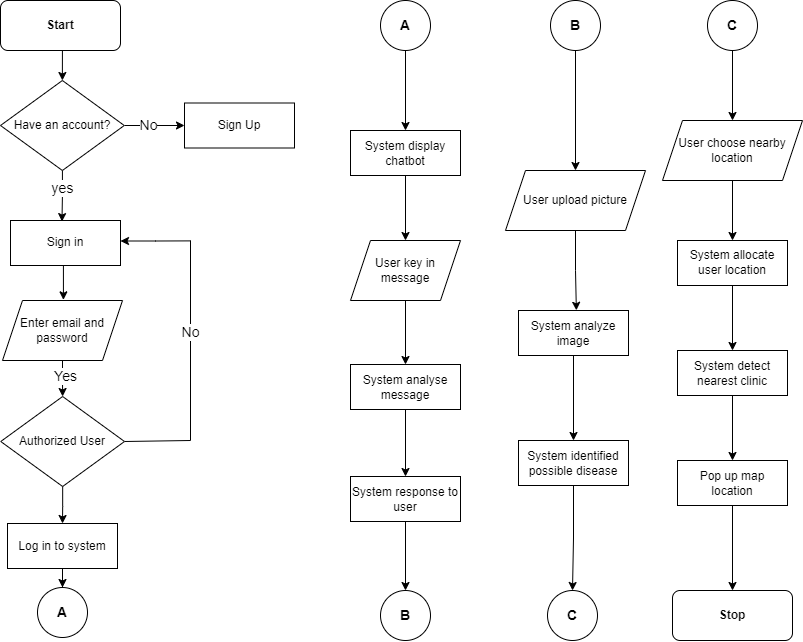

The diagram above was exported from draw.io. Its source (the exported page's mxGraphModel, read from the mxfile embedded in the PNG):
<mxGraphModel dx="1110" dy="432" grid="1" gridSize="10" guides="1" tooltips="1" connect="1" arrows="1" fold="1" page="1" pageScale="1" pageWidth="827" pageHeight="1169" math="0" shadow="0">
  <root>
    <mxCell id="0" />
    <mxCell id="1" parent="0" />
    <mxCell id="IQL-CyfhG0jr65KCEd_G-12" style="edgeStyle=orthogonalEdgeStyle;rounded=0;orthogonalLoop=1;jettySize=auto;html=1;exitX=0.5;exitY=1;exitDx=0;exitDy=0;entryX=0.5;entryY=0;entryDx=0;entryDy=0;fontSize=14;" edge="1" parent="1" source="IQL-CyfhG0jr65KCEd_G-2" target="IQL-CyfhG0jr65KCEd_G-3">
      <mxGeometry relative="1" as="geometry" />
    </mxCell>
    <mxCell id="IQL-CyfhG0jr65KCEd_G-2" value="&lt;b&gt;Start&lt;/b&gt;" style="rounded=1;whiteSpace=wrap;html=1;" vertex="1" parent="1">
      <mxGeometry x="120" y="270" width="120" height="50" as="geometry" />
    </mxCell>
    <mxCell id="IQL-CyfhG0jr65KCEd_G-13" style="edgeStyle=orthogonalEdgeStyle;rounded=0;orthogonalLoop=1;jettySize=auto;html=1;exitX=1;exitY=0.5;exitDx=0;exitDy=0;entryX=0;entryY=0.5;entryDx=0;entryDy=0;fontSize=14;" edge="1" parent="1" source="IQL-CyfhG0jr65KCEd_G-3" target="IQL-CyfhG0jr65KCEd_G-4">
      <mxGeometry relative="1" as="geometry" />
    </mxCell>
    <mxCell id="IQL-CyfhG0jr65KCEd_G-14" value="No" style="edgeLabel;html=1;align=center;verticalAlign=middle;resizable=0;points=[];fontSize=14;" vertex="1" connectable="0" parent="IQL-CyfhG0jr65KCEd_G-13">
      <mxGeometry x="-0.1937" relative="1" as="geometry">
        <mxPoint as="offset" />
      </mxGeometry>
    </mxCell>
    <mxCell id="IQL-CyfhG0jr65KCEd_G-19" style="edgeStyle=orthogonalEdgeStyle;rounded=0;orthogonalLoop=1;jettySize=auto;html=1;entryX=0.468;entryY=0.024;entryDx=0;entryDy=0;entryPerimeter=0;fontSize=14;" edge="1" parent="1" source="IQL-CyfhG0jr65KCEd_G-3" target="IQL-CyfhG0jr65KCEd_G-5">
      <mxGeometry relative="1" as="geometry" />
    </mxCell>
    <mxCell id="IQL-CyfhG0jr65KCEd_G-20" value="yes" style="edgeLabel;html=1;align=center;verticalAlign=middle;resizable=0;points=[];fontSize=14;" vertex="1" connectable="0" parent="IQL-CyfhG0jr65KCEd_G-19">
      <mxGeometry x="-0.3241" relative="1" as="geometry">
        <mxPoint as="offset" />
      </mxGeometry>
    </mxCell>
    <mxCell id="IQL-CyfhG0jr65KCEd_G-3" value="Have an account?" style="rhombus;whiteSpace=wrap;html=1;" vertex="1" parent="1">
      <mxGeometry x="120" y="350" width="123.75" height="90" as="geometry" />
    </mxCell>
    <mxCell id="IQL-CyfhG0jr65KCEd_G-4" value="Sign Up" style="rounded=0;whiteSpace=wrap;html=1;" vertex="1" parent="1">
      <mxGeometry x="304" y="372.5" width="110" height="45" as="geometry" />
    </mxCell>
    <mxCell id="IQL-CyfhG0jr65KCEd_G-18" style="edgeStyle=orthogonalEdgeStyle;rounded=0;orthogonalLoop=1;jettySize=auto;html=1;exitX=0.5;exitY=1;exitDx=0;exitDy=0;entryX=0.541;entryY=-0.011;entryDx=0;entryDy=0;entryPerimeter=0;fontSize=14;" edge="1" parent="1">
      <mxGeometry relative="1" as="geometry">
        <mxPoint x="181" y="535.0000000000001" as="sourcePoint" />
        <mxPoint x="182.92000000000002" y="569.34" as="targetPoint" />
      </mxGeometry>
    </mxCell>
    <mxCell id="IQL-CyfhG0jr65KCEd_G-27" style="edgeStyle=orthogonalEdgeStyle;rounded=0;orthogonalLoop=1;jettySize=auto;html=1;exitX=1;exitY=0.5;exitDx=0;exitDy=0;fontSize=14;endArrow=none;endFill=0;startArrow=classic;startFill=1;" edge="1" parent="1">
      <mxGeometry relative="1" as="geometry">
        <mxPoint x="310" y="510.38709677419354" as="targetPoint" />
        <mxPoint x="239.99999999999994" y="510.5" as="sourcePoint" />
        <Array as="points">
          <mxPoint x="275" y="511" />
          <mxPoint x="290" y="510" />
        </Array>
      </mxGeometry>
    </mxCell>
    <mxCell id="IQL-CyfhG0jr65KCEd_G-5" value="Sign in" style="rounded=0;whiteSpace=wrap;html=1;" vertex="1" parent="1">
      <mxGeometry x="130" y="490" width="110" height="45" as="geometry" />
    </mxCell>
    <mxCell id="IQL-CyfhG0jr65KCEd_G-21" style="edgeStyle=orthogonalEdgeStyle;rounded=0;orthogonalLoop=1;jettySize=auto;html=1;entryX=0.5;entryY=0;entryDx=0;entryDy=0;fontSize=14;" edge="1" parent="1" source="IQL-CyfhG0jr65KCEd_G-6" target="IQL-CyfhG0jr65KCEd_G-8">
      <mxGeometry relative="1" as="geometry" />
    </mxCell>
    <mxCell id="IQL-CyfhG0jr65KCEd_G-75" value="Yes" style="edgeLabel;html=1;align=center;verticalAlign=middle;resizable=0;points=[];fontSize=14;" vertex="1" connectable="0" parent="IQL-CyfhG0jr65KCEd_G-21">
      <mxGeometry x="-0.2913" y="2" relative="1" as="geometry">
        <mxPoint x="1" y="3" as="offset" />
      </mxGeometry>
    </mxCell>
    <mxCell id="IQL-CyfhG0jr65KCEd_G-6" value="Enter email and password" style="shape=parallelogram;perimeter=parallelogramPerimeter;whiteSpace=wrap;html=1;fixedSize=1;" vertex="1" parent="1">
      <mxGeometry x="122" y="570" width="120" height="60" as="geometry" />
    </mxCell>
    <mxCell id="IQL-CyfhG0jr65KCEd_G-22" style="edgeStyle=orthogonalEdgeStyle;rounded=0;orthogonalLoop=1;jettySize=auto;html=1;entryX=0.5;entryY=0;entryDx=0;entryDy=0;fontSize=14;" edge="1" parent="1" source="IQL-CyfhG0jr65KCEd_G-8" target="IQL-CyfhG0jr65KCEd_G-9">
      <mxGeometry relative="1" as="geometry" />
    </mxCell>
    <mxCell id="IQL-CyfhG0jr65KCEd_G-25" style="edgeStyle=orthogonalEdgeStyle;rounded=0;orthogonalLoop=1;jettySize=auto;html=1;fontSize=14;endArrow=none;endFill=0;exitX=1;exitY=0.5;exitDx=0;exitDy=0;" edge="1" parent="1" source="IQL-CyfhG0jr65KCEd_G-8">
      <mxGeometry relative="1" as="geometry">
        <mxPoint x="310" y="510" as="targetPoint" />
        <Array as="points">
          <mxPoint x="244" y="710" />
          <mxPoint x="310" y="710" />
        </Array>
      </mxGeometry>
    </mxCell>
    <mxCell id="IQL-CyfhG0jr65KCEd_G-29" value="No" style="edgeLabel;html=1;align=center;verticalAlign=middle;resizable=0;points=[];fontSize=14;" vertex="1" connectable="0" parent="IQL-CyfhG0jr65KCEd_G-25">
      <mxGeometry x="0.3083" relative="1" as="geometry">
        <mxPoint as="offset" />
      </mxGeometry>
    </mxCell>
    <mxCell id="IQL-CyfhG0jr65KCEd_G-8" value="Authorized User" style="rhombus;whiteSpace=wrap;html=1;" vertex="1" parent="1">
      <mxGeometry x="120.25" y="666" width="123.75" height="90" as="geometry" />
    </mxCell>
    <mxCell id="IQL-CyfhG0jr65KCEd_G-76" style="edgeStyle=orthogonalEdgeStyle;rounded=0;orthogonalLoop=1;jettySize=auto;html=1;entryX=0.5;entryY=0;entryDx=0;entryDy=0;fontSize=14;startArrow=none;startFill=0;endArrow=classic;endFill=1;" edge="1" parent="1" source="IQL-CyfhG0jr65KCEd_G-9" target="IQL-CyfhG0jr65KCEd_G-11">
      <mxGeometry relative="1" as="geometry" />
    </mxCell>
    <mxCell id="IQL-CyfhG0jr65KCEd_G-9" value="Log in to system" style="rounded=0;whiteSpace=wrap;html=1;" vertex="1" parent="1">
      <mxGeometry x="127" y="793" width="110" height="45" as="geometry" />
    </mxCell>
    <mxCell id="IQL-CyfhG0jr65KCEd_G-11" value="&lt;font style=&quot;font-size: 14px;&quot;&gt;&lt;b&gt;A&lt;/b&gt;&lt;/font&gt;" style="ellipse;whiteSpace=wrap;html=1;aspect=fixed;" vertex="1" parent="1">
      <mxGeometry x="157" y="857" width="50" height="50" as="geometry" />
    </mxCell>
    <mxCell id="IQL-CyfhG0jr65KCEd_G-38" style="edgeStyle=orthogonalEdgeStyle;rounded=0;orthogonalLoop=1;jettySize=auto;html=1;entryX=0.5;entryY=0;entryDx=0;entryDy=0;fontSize=14;startArrow=none;startFill=0;endArrow=classic;endFill=1;" edge="1" parent="1" source="IQL-CyfhG0jr65KCEd_G-31" target="IQL-CyfhG0jr65KCEd_G-32">
      <mxGeometry relative="1" as="geometry" />
    </mxCell>
    <mxCell id="IQL-CyfhG0jr65KCEd_G-31" value="&lt;font style=&quot;font-size: 14px;&quot;&gt;&lt;b&gt;A&lt;/b&gt;&lt;/font&gt;" style="ellipse;whiteSpace=wrap;html=1;aspect=fixed;" vertex="1" parent="1">
      <mxGeometry x="500" y="270" width="50" height="50" as="geometry" />
    </mxCell>
    <mxCell id="IQL-CyfhG0jr65KCEd_G-41" style="edgeStyle=orthogonalEdgeStyle;rounded=0;orthogonalLoop=1;jettySize=auto;html=1;fontSize=14;startArrow=none;startFill=0;endArrow=classic;endFill=1;" edge="1" parent="1" source="IQL-CyfhG0jr65KCEd_G-32" target="IQL-CyfhG0jr65KCEd_G-34">
      <mxGeometry relative="1" as="geometry" />
    </mxCell>
    <mxCell id="IQL-CyfhG0jr65KCEd_G-32" value="System display chatbot" style="rounded=0;whiteSpace=wrap;html=1;" vertex="1" parent="1">
      <mxGeometry x="470" y="400" width="110" height="45" as="geometry" />
    </mxCell>
    <mxCell id="IQL-CyfhG0jr65KCEd_G-42" style="edgeStyle=orthogonalEdgeStyle;rounded=0;orthogonalLoop=1;jettySize=auto;html=1;entryX=0.5;entryY=0;entryDx=0;entryDy=0;fontSize=14;startArrow=none;startFill=0;endArrow=classic;endFill=1;" edge="1" parent="1" source="IQL-CyfhG0jr65KCEd_G-34" target="IQL-CyfhG0jr65KCEd_G-35">
      <mxGeometry relative="1" as="geometry" />
    </mxCell>
    <mxCell id="IQL-CyfhG0jr65KCEd_G-34" value="User key in message" style="shape=parallelogram;perimeter=parallelogramPerimeter;whiteSpace=wrap;html=1;fixedSize=1;" vertex="1" parent="1">
      <mxGeometry x="470" y="510" width="110" height="60" as="geometry" />
    </mxCell>
    <mxCell id="IQL-CyfhG0jr65KCEd_G-43" style="edgeStyle=orthogonalEdgeStyle;rounded=0;orthogonalLoop=1;jettySize=auto;html=1;entryX=0.5;entryY=0;entryDx=0;entryDy=0;fontSize=14;startArrow=none;startFill=0;endArrow=classic;endFill=1;" edge="1" parent="1" source="IQL-CyfhG0jr65KCEd_G-35" target="IQL-CyfhG0jr65KCEd_G-36">
      <mxGeometry relative="1" as="geometry" />
    </mxCell>
    <mxCell id="IQL-CyfhG0jr65KCEd_G-35" value="System analyse message" style="rounded=0;whiteSpace=wrap;html=1;" vertex="1" parent="1">
      <mxGeometry x="470" y="634" width="110" height="45" as="geometry" />
    </mxCell>
    <mxCell id="IQL-CyfhG0jr65KCEd_G-46" style="edgeStyle=orthogonalEdgeStyle;rounded=0;orthogonalLoop=1;jettySize=auto;html=1;fontSize=14;startArrow=none;startFill=0;endArrow=classic;endFill=1;" edge="1" parent="1" source="IQL-CyfhG0jr65KCEd_G-36" target="IQL-CyfhG0jr65KCEd_G-44">
      <mxGeometry relative="1" as="geometry" />
    </mxCell>
    <mxCell id="IQL-CyfhG0jr65KCEd_G-36" value="System response to user" style="rounded=0;whiteSpace=wrap;html=1;" vertex="1" parent="1">
      <mxGeometry x="470" y="746" width="110" height="45" as="geometry" />
    </mxCell>
    <mxCell id="IQL-CyfhG0jr65KCEd_G-44" value="&lt;font style=&quot;font-size: 14px;&quot;&gt;&lt;b&gt;B&lt;/b&gt;&lt;/font&gt;" style="ellipse;whiteSpace=wrap;html=1;aspect=fixed;" vertex="1" parent="1">
      <mxGeometry x="500" y="860" width="50" height="50" as="geometry" />
    </mxCell>
    <mxCell id="IQL-CyfhG0jr65KCEd_G-52" style="edgeStyle=orthogonalEdgeStyle;rounded=0;orthogonalLoop=1;jettySize=auto;html=1;entryX=0.5;entryY=0;entryDx=0;entryDy=0;fontSize=14;startArrow=none;startFill=0;endArrow=classic;endFill=1;" edge="1" parent="1" source="IQL-CyfhG0jr65KCEd_G-47" target="IQL-CyfhG0jr65KCEd_G-48">
      <mxGeometry relative="1" as="geometry" />
    </mxCell>
    <mxCell id="IQL-CyfhG0jr65KCEd_G-47" value="&lt;font style=&quot;font-size: 14px;&quot;&gt;&lt;b&gt;B&lt;/b&gt;&lt;/font&gt;" style="ellipse;whiteSpace=wrap;html=1;aspect=fixed;" vertex="1" parent="1">
      <mxGeometry x="670" y="270" width="50" height="50" as="geometry" />
    </mxCell>
    <mxCell id="IQL-CyfhG0jr65KCEd_G-57" style="edgeStyle=orthogonalEdgeStyle;rounded=0;orthogonalLoop=1;jettySize=auto;html=1;entryX=0.526;entryY=-0.004;entryDx=0;entryDy=0;fontSize=14;startArrow=none;startFill=0;endArrow=classic;endFill=1;entryPerimeter=0;" edge="1" parent="1" source="IQL-CyfhG0jr65KCEd_G-48" target="IQL-CyfhG0jr65KCEd_G-49">
      <mxGeometry relative="1" as="geometry" />
    </mxCell>
    <mxCell id="IQL-CyfhG0jr65KCEd_G-48" value="User upload picture" style="shape=parallelogram;perimeter=parallelogramPerimeter;whiteSpace=wrap;html=1;fixedSize=1;" vertex="1" parent="1">
      <mxGeometry x="625" y="440" width="140" height="60" as="geometry" />
    </mxCell>
    <mxCell id="IQL-CyfhG0jr65KCEd_G-59" style="edgeStyle=orthogonalEdgeStyle;rounded=0;orthogonalLoop=1;jettySize=auto;html=1;entryX=0.5;entryY=0;entryDx=0;entryDy=0;fontSize=14;startArrow=none;startFill=0;endArrow=classic;endFill=1;" edge="1" parent="1" source="IQL-CyfhG0jr65KCEd_G-49" target="IQL-CyfhG0jr65KCEd_G-50">
      <mxGeometry relative="1" as="geometry" />
    </mxCell>
    <mxCell id="IQL-CyfhG0jr65KCEd_G-49" value="System analyze image" style="rounded=0;whiteSpace=wrap;html=1;" vertex="1" parent="1">
      <mxGeometry x="638" y="580" width="110" height="45" as="geometry" />
    </mxCell>
    <mxCell id="IQL-CyfhG0jr65KCEd_G-60" style="edgeStyle=orthogonalEdgeStyle;rounded=0;orthogonalLoop=1;jettySize=auto;html=1;entryX=0.5;entryY=0;entryDx=0;entryDy=0;fontSize=14;startArrow=none;startFill=0;endArrow=classic;endFill=1;" edge="1" parent="1" source="IQL-CyfhG0jr65KCEd_G-50" target="IQL-CyfhG0jr65KCEd_G-51">
      <mxGeometry relative="1" as="geometry" />
    </mxCell>
    <mxCell id="IQL-CyfhG0jr65KCEd_G-50" value="System identified possible disease" style="rounded=0;whiteSpace=wrap;html=1;" vertex="1" parent="1">
      <mxGeometry x="638" y="710" width="110" height="45" as="geometry" />
    </mxCell>
    <mxCell id="IQL-CyfhG0jr65KCEd_G-51" value="&lt;font style=&quot;font-size: 14px;&quot;&gt;&lt;b&gt;C&lt;/b&gt;&lt;/font&gt;" style="ellipse;whiteSpace=wrap;html=1;aspect=fixed;" vertex="1" parent="1">
      <mxGeometry x="667" y="860" width="50" height="50" as="geometry" />
    </mxCell>
    <mxCell id="IQL-CyfhG0jr65KCEd_G-68" style="edgeStyle=orthogonalEdgeStyle;rounded=0;orthogonalLoop=1;jettySize=auto;html=1;entryX=0.5;entryY=0;entryDx=0;entryDy=0;fontSize=14;startArrow=none;startFill=0;endArrow=classic;endFill=1;" edge="1" parent="1" source="IQL-CyfhG0jr65KCEd_G-61" target="IQL-CyfhG0jr65KCEd_G-64">
      <mxGeometry relative="1" as="geometry" />
    </mxCell>
    <mxCell id="IQL-CyfhG0jr65KCEd_G-61" value="&lt;font style=&quot;font-size: 14px;&quot;&gt;&lt;b&gt;C&lt;/b&gt;&lt;/font&gt;" style="ellipse;whiteSpace=wrap;html=1;aspect=fixed;" vertex="1" parent="1">
      <mxGeometry x="827" y="270" width="50" height="50" as="geometry" />
    </mxCell>
    <mxCell id="IQL-CyfhG0jr65KCEd_G-70" style="edgeStyle=orthogonalEdgeStyle;rounded=0;orthogonalLoop=1;jettySize=auto;html=1;fontSize=14;startArrow=none;startFill=0;endArrow=classic;endFill=1;" edge="1" parent="1" source="IQL-CyfhG0jr65KCEd_G-62" target="IQL-CyfhG0jr65KCEd_G-63">
      <mxGeometry relative="1" as="geometry" />
    </mxCell>
    <mxCell id="IQL-CyfhG0jr65KCEd_G-62" value="System allocate user location" style="rounded=0;whiteSpace=wrap;html=1;" vertex="1" parent="1">
      <mxGeometry x="797" y="510" width="110" height="45" as="geometry" />
    </mxCell>
    <mxCell id="IQL-CyfhG0jr65KCEd_G-72" style="edgeStyle=orthogonalEdgeStyle;rounded=0;orthogonalLoop=1;jettySize=auto;html=1;entryX=0.5;entryY=0;entryDx=0;entryDy=0;fontSize=14;startArrow=none;startFill=0;endArrow=classic;endFill=1;" edge="1" parent="1" source="IQL-CyfhG0jr65KCEd_G-63" target="IQL-CyfhG0jr65KCEd_G-65">
      <mxGeometry relative="1" as="geometry" />
    </mxCell>
    <mxCell id="IQL-CyfhG0jr65KCEd_G-63" value="System detect nearest clinic" style="rounded=0;whiteSpace=wrap;html=1;" vertex="1" parent="1">
      <mxGeometry x="797" y="620" width="110" height="45" as="geometry" />
    </mxCell>
    <mxCell id="IQL-CyfhG0jr65KCEd_G-69" style="edgeStyle=orthogonalEdgeStyle;rounded=0;orthogonalLoop=1;jettySize=auto;html=1;entryX=0.5;entryY=0;entryDx=0;entryDy=0;fontSize=14;startArrow=none;startFill=0;endArrow=classic;endFill=1;" edge="1" parent="1" source="IQL-CyfhG0jr65KCEd_G-64" target="IQL-CyfhG0jr65KCEd_G-62">
      <mxGeometry relative="1" as="geometry" />
    </mxCell>
    <mxCell id="IQL-CyfhG0jr65KCEd_G-64" value="User choose nearby location" style="shape=parallelogram;perimeter=parallelogramPerimeter;whiteSpace=wrap;html=1;fixedSize=1;" vertex="1" parent="1">
      <mxGeometry x="782" y="390" width="140" height="60" as="geometry" />
    </mxCell>
    <mxCell id="IQL-CyfhG0jr65KCEd_G-73" style="edgeStyle=orthogonalEdgeStyle;rounded=0;orthogonalLoop=1;jettySize=auto;html=1;entryX=0.44;entryY=0;entryDx=0;entryDy=0;entryPerimeter=0;fontSize=14;startArrow=none;startFill=0;endArrow=classic;endFill=1;" edge="1" parent="1" source="IQL-CyfhG0jr65KCEd_G-65">
      <mxGeometry relative="1" as="geometry">
        <mxPoint x="852" y="860" as="targetPoint" />
      </mxGeometry>
    </mxCell>
    <mxCell id="IQL-CyfhG0jr65KCEd_G-65" value="Pop up map location" style="rounded=0;whiteSpace=wrap;html=1;" vertex="1" parent="1">
      <mxGeometry x="797" y="730" width="110" height="45" as="geometry" />
    </mxCell>
    <mxCell id="IQL-CyfhG0jr65KCEd_G-74" value="&lt;b&gt;Stop&lt;/b&gt;" style="rounded=1;whiteSpace=wrap;html=1;" vertex="1" parent="1">
      <mxGeometry x="792" y="860" width="120" height="50" as="geometry" />
    </mxCell>
  </root>
</mxGraphModel>